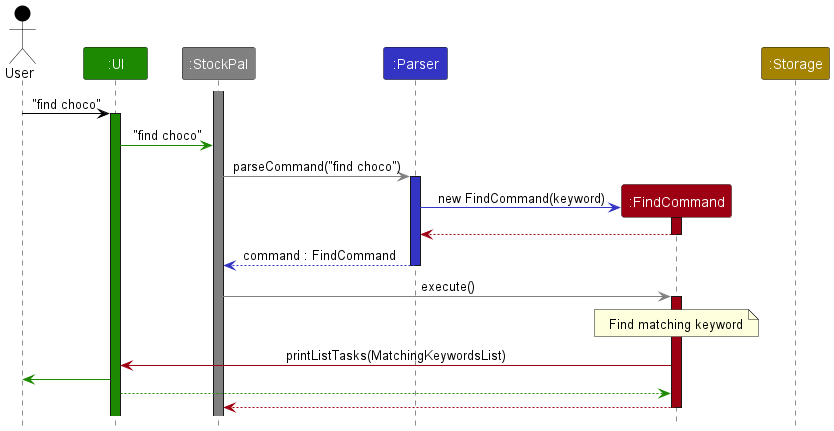

The diagram above was rendered by PlantUML. Its source (embedded in the PNG):
@startuml
!include style.puml
skinparam ArrowFontStyle plain

Actor User as user USER_COLOR
Participant ":UI" as ui UI_COLOR
Participant ":StockPal" as stockpal STOCKPAL_COLOR
Participant ":Parser" as parser PARSER_COLOR
Participant ":FindCommand" as command COMMANDS_COLOR
Participant ":Storage" as storage STORAGE_COLOR

activate stockpal STOCKPAL_COLOR

user -[USER_COLOR]> ui : "find choco"
activate ui UI_COLOR

ui -[UI_COLOR]> stockpal : "find choco"

stockpal -[STOCKPAL_COLOR]> parser : parseCommand("find choco")
activate parser PARSER_COLOR

create command
parser -[PARSER_COLOR]> command : new FindCommand(keyword)
activate command COMMANDS_COLOR
parser <--[COMMANDS_COLOR] command
deactivate command

parser --[PARSER_COLOR]> stockpal : command : FindCommand
deactivate parser

stockpal -[STOCKPAL_COLOR]> command : execute()
activate command COMMANDS_COLOR

note over command
    Find matching keyword
end note

command -[COMMANDS_COLOR]> ui : printListTasks(MatchingKeywordsList)
user <-[UI_COLOR] ui :
ui [UI_COLOR]--> command
stockpal <--[COMMANDS_COLOR] command
deactivate command

@enduml